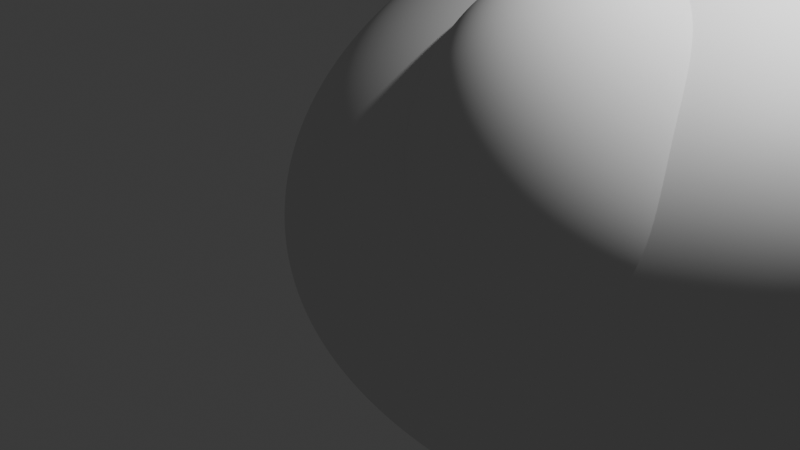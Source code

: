 # Source: ore.blend  (saved by Blender 4.3.34; exported with 4.5.12 LTS)
import bpy
from mathutils import Matrix  # noqa: F401  (used for matrix-valued properties, if any)

bpy.ops.wm.read_factory_settings(use_empty=True)
scene = bpy.context.scene
scene.name = 'Scene'

# ---- collections
col_collection = bpy.data.collections.new('Collection'); scene.collection.children.link(col_collection)

# ---- world
world_world = bpy.data.worlds.new('World'); scene.world = world_world
world_world.use_nodes = True; world_world.node_tree.nodes.clear()
_N = world_world.node_tree.nodes; _L = world_world.node_tree.links
n0 = _N.new('ShaderNodeOutputWorld'); n0.name = 'World Output'; n0.location = (300, 300)
n1 = _N.new('ShaderNodeBackground'); n1.name = 'Background'; n1.location = (10, 300)
n1.inputs[0].default_value = (0.05088, 0.05088, 0.05088, 1.0)
_L.new(n1.outputs[0], n0.inputs[0])
n0.is_active_output = True
world_world.color = (0.05088, 0.05088, 0.05088)
world_world.sun_shadow_jitter_overblur = 0.0

# ---- cameras
cam_camera = bpy.data.cameras.new('Camera')
cam_camera.clip_end = 100.0
cam_camera.ortho_scale = 7.314

# ---- lights
light_light = bpy.data.lights.new('Light', 'POINT')
light_light.energy = 1000.0
light_light.shadow_soft_size = 0.1

# ---- meshes
me_rock = bpy.data.meshes.new('rock')
me_rock.from_pydata([(-1.599, -0.8764, -1.627), (-1.164, 2.187, -0.9934), (-1.103, -0.1002, 0.3998), (-0.2305, 1.845, 0.2967), (0.976, -0.7772, -1.432), (2.039, 3.222, -2.685), (1.405, -1.045, 0.6043), (1.877, 1.528, 0.2893)], [], [(0, 2, 3, 1), (0, 1, 5, 4), (0, 4, 6, 2), (7, 6, 4, 5), (7, 3, 2, 6), (7, 5, 1, 3)])
me_rock.polygons.foreach_set('use_smooth', [True] * 6)
_k = {(0, 2): 0.09053, (0, 1): 0.12321, (1, 3): 0.09306, (2, 3): 0.13573, (0, 4): 0.05082, (1, 5): 0.05141, (4, 5): 0.05926, (4, 6): 0.22466, (6, 7): 0.24295, (5, 7): 0.07967, (3, 7): 0.26947}
me_rock.attributes.new('crease_edge', 'FLOAT', 'EDGE').data.foreach_set('value', [_k.get((min(e.vertices), max(e.vertices)), 0.0) for e in me_rock.edges])
me_rock.update()
me_rock_002 = bpy.data.meshes.new('rock.002')
me_rock_002.from_pydata([(-0.5, -0.5, -0.5), (-0.5, 0.5, -0.5), (-0.5, 0.5, 0.5), (-0.5, -0.5, 0.5), (0.5, -0.5, -0.5), (0.5, 0.5, -0.5), (0.5, 0.5, 0.5), (0.5, -0.5, 0.5)], [], [(0, 2, 6, 1), (1, 6, 7, 5), (5, 7, 3, 4), (4, 3, 2, 0), (0, 1, 5, 4), (3, 7, 6, 2)])
me_rock_002.polygons.foreach_set('use_smooth', [True] * 6)
_k = {(0, 2): 0.42291, (0, 1): 0.23698, (1, 6): 0.21537, (2, 6): 0.42148, (1, 5): 0.39431, (5, 7): 0.15325, (6, 7): 0.20231, (4, 5): 0.30263, (3, 4): 0.28827, (3, 7): 0.17956, (0, 4): 0.27523, (2, 3): 0.3136}
me_rock_002.attributes.new('crease_edge', 'FLOAT', 'EDGE').data.foreach_set('value', [_k.get((min(e.vertices), max(e.vertices)), 0.0) for e in me_rock_002.edges])
me_rock_002.update()
me_rock_003 = bpy.data.meshes.new('rock.003')
me_rock_003.from_pydata([(0.0, 0.0, 0.0), (0.5, -0.5, -0.5), (0.5, 0.5, -0.5), (-0.5, 0.5, -0.5), (0.5, -0.5, 0.5), (0.5, 0.5, 0.5), (-0.5, 0.5, 0.5), (-0.5, -0.5, 0.5)], [], [(0, 2, 1), (0, 3, 2), (0, 6, 3), (0, 7, 6), (0, 4, 7), (0, 1, 4), (5, 4, 1, 2), (5, 2, 3, 6), (5, 6, 7, 4)])
me_rock_003.polygons.foreach_set('use_smooth', [True] * 9)
_k = {(0, 2): 0.19781, (0, 1): 0.23935, (3, 6): 0.40473, (6, 7): 0.46571, (4, 7): 0.24134, (4, 5): 0.19359}
me_rock_003.attributes.new('crease_edge', 'FLOAT', 'EDGE').data.foreach_set('value', [_k.get((min(e.vertices), max(e.vertices)), 0.0) for e in me_rock_003.edges])
me_rock_003.update()
me_rock_004 = bpy.data.meshes.new('rock.004')
me_rock_004.from_pydata([(0.8955, 0.1378, 0.7124), (0.5, -0.5, -0.5), (1.306, 0.3611, -0.687), (-0.8965, 0.4326, -0.8372), (-0.5, -0.5, -0.5), (-0.5, -0.5, 0.5), (-0.7538, 0.5759, 0.1588)], [], [(0, 1, 2), (0, 4, 1), (0, 5, 4), (0, 6, 5), (0, 2, 3, 6), (2, 1, 4, 3), (3, 4, 5, 6)])
me_rock_004.polygons.foreach_set('use_smooth', [True] * 7)
_k = {(0, 1): 0.43337, (0, 2): 0.1459, (1, 2): 0.10098, (0, 4): 0.67919, (1, 4): 0.12666, (0, 5): 0.09469, (4, 5): 0.10198, (0, 6): 0.11262, (5, 6): 0.62022, (3, 6): 0.61873, (2, 3): 0.55132, (3, 4): 0.22024}
me_rock_004.attributes.new('crease_edge', 'FLOAT', 'EDGE').data.foreach_set('value', [_k.get((min(e.vertices), max(e.vertices)), 0.0) for e in me_rock_004.edges])
me_rock_004.update()
me_rock_005 = bpy.data.meshes.new('rock.005')
me_rock_005.from_pydata([(0.0, 0.0, 0.0), (0.5, -0.5, -0.5), (0.5, 0.5, -0.5), (-0.5, 0.5, -0.5), (0.5, -0.5, 0.5), (0.5, 0.5, 0.5), (-0.5, 0.5, 0.5), (-0.5, -0.5, 0.5)], [], [(0, 2, 1), (0, 3, 2), (0, 6, 3), (0, 7, 6), (0, 4, 7), (0, 1, 4), (5, 4, 1, 2), (5, 2, 3, 6), (5, 6, 7, 4)])
me_rock_005.polygons.foreach_set('use_smooth', [True] * 9)
_k = {(0, 2): 0.25082, (0, 1): 0.23788, (3, 6): 0.25914, (6, 7): 0.51626, (4, 7): 0.2323, (4, 5): 0.26284}
me_rock_005.attributes.new('crease_edge', 'FLOAT', 'EDGE').data.foreach_set('value', [_k.get((min(e.vertices), max(e.vertices)), 0.0) for e in me_rock_005.edges])
me_rock_005.update()
me_rock_006 = bpy.data.meshes.new('rock.006')
me_rock_006.from_pydata([(-0.5, -0.5, -0.5), (-0.5, 0.5, -0.5), (-0.5, -0.5, 0.5), (-0.5, 0.5, 0.5), (0.5, -0.5, -0.5), (0.5, 0.5, -0.5), (0.5, -0.5, 0.5), (0.5, 0.5, 0.5)], [], [(0, 2, 3, 1), (0, 1, 5, 4), (0, 4, 6, 2), (7, 6, 4, 5), (7, 3, 2, 6), (7, 5, 1, 3)])
me_rock_006.polygons.foreach_set('use_smooth', [True] * 6)
_k = {(0, 2): 0.11468, (0, 1): 0.04596, (1, 3): 0.20979, (2, 3): 0.24433, (0, 4): 0.29976, (1, 5): 0.05202, (4, 5): 0.00717, (2, 6): 0.09542, (6, 7): 0.29124, (5, 7): 0.17991}
me_rock_006.attributes.new('crease_edge', 'FLOAT', 'EDGE').data.foreach_set('value', [_k.get((min(e.vertices), max(e.vertices)), 0.0) for e in me_rock_006.edges])
me_rock_006.update()
me_rock_007 = bpy.data.meshes.new('rock.007')
me_rock_007.from_pydata([(0.5, 0.0, 0.5), (0.5, -0.5, -0.5), (0.5, 0.5, -0.5), (-0.5, 0.5, -0.5), (-0.5, 0.5, 0.5), (-0.5, -0.5, 0.5), (-0.5, -0.5, -0.5)], [], [(0, 1, 2), (0, 2, 3, 4), (0, 5, 6, 1), (0, 4, 5), (1, 6, 3, 2), (3, 6, 5, 4)])
me_rock_007.polygons.foreach_set('use_smooth', [True] * 6)
me_rock_007.update()
me_rock_008 = bpy.data.meshes.new('rock.008')
me_rock_008.from_pydata([(0.8955, 0.1378, 0.7124), (0.5, -0.5, -0.5), (1.306, 0.3611, -0.687), (-0.8965, 0.4326, -0.8372), (-0.5, -0.5, -0.5), (-0.5, -0.5, 0.5), (-0.7538, 0.5759, 0.1588)], [], [(0, 1, 2), (0, 4, 1), (0, 5, 4), (0, 6, 5), (0, 2, 3, 6), (2, 1, 4, 3), (3, 4, 5, 6)])
me_rock_008.polygons.foreach_set('use_smooth', [True] * 7)
_k = {(0, 1): 0.43337, (0, 2): 0.1459, (1, 2): 0.10098, (0, 4): 0.67919, (1, 4): 0.12666, (0, 5): 0.09469, (4, 5): 0.10198, (0, 6): 0.11262, (5, 6): 0.62022, (3, 6): 0.61873, (2, 3): 0.55132, (3, 4): 0.22024}
me_rock_008.attributes.new('crease_edge', 'FLOAT', 'EDGE').data.foreach_set('value', [_k.get((min(e.vertices), max(e.vertices)), 0.0) for e in me_rock_008.edges])
me_rock_008.update()

# ---- objects
ob_light = bpy.data.objects.new('Light', light_light)
ob_camera = bpy.data.objects.new('Camera', cam_camera)
ob_rock = bpy.data.objects.new('rock', me_rock)
ob_rock_002 = bpy.data.objects.new('rock.002', me_rock_002)
ob_rock_003 = bpy.data.objects.new('rock.003', me_rock_003)
ob_rock_004 = bpy.data.objects.new('rock.004', me_rock_004)
ob_rock_005 = bpy.data.objects.new('rock.005', me_rock_005)
ob_rock_006 = bpy.data.objects.new('rock.006', me_rock_006)
ob_rock_007 = bpy.data.objects.new('rock.007', me_rock_007)
ob_rock_001 = bpy.data.objects.new('rock.001', me_rock_008)

# ---- transforms, parenting, visibility, modifiers, constraints
ob_light.location = (4.076, 1.005, 5.904)
ob_light.rotation_euler = (0.6503, 0.05522, 1.866)
ob_light.lock_rotations_4d = False
ob_light.empty_display_type = 'ARROWS'
ob_light.color = (0.0, 0.0, 0.0, 0.0)
ob_light.lineart.crease_threshold = 0.0
ob_camera.location = (7.359, -6.926, 4.958)
ob_camera.rotation_euler = (1.109, 0.0, 0.8149)
ob_camera.lock_rotations_4d = False
ob_camera.empty_display_type = 'ARROWS'
ob_camera.color = (0.0, 0.0, 0.0, 0.0)
ob_camera.display_type = 'WIRE'
ob_camera.lineart.crease_threshold = 0.0
ob_rock.location = (0.2949, 1.762, 1.176)
ob_rock.scale = (3.098, 3.098, 3.098)
_m = ob_rock.modifiers.new('Subsurf', 'SUBSURF')
_m.levels = 2
_m.render_levels = 3
_m = ob_rock.modifiers.new('Subsurf.001', 'SUBSURF')
_m.levels = 2
_m.render_levels = 3
_m = ob_rock.modifiers.new('Displace', 'DISPLACE')
_m.mid_level = 0.0
_m.strength = 0.005872
_m = ob_rock.modifiers.new('Displace.001', 'DISPLACE')
_m.mid_level = 0.0
_m.strength = 0.2759
_m = ob_rock.modifiers.new('Displace.002', 'DISPLACE')
_m.strength = 0.03754
_m = ob_rock.modifiers.new('Displace.003', 'DISPLACE')
_m.strength = 0.03282
ob_rock_002.location = (2.968, 2.81, 1.642)
ob_rock_002.rotation_euler = (0.1128, 0.5567, 0.2346)
_m = ob_rock_002.modifiers.new('Subsurf', 'SUBSURF')
_m.levels = 2
_m.render_levels = 3
_m = ob_rock_002.modifiers.new('Subsurf.001', 'SUBSURF')
_m.levels = 2
_m.render_levels = 3
_m = ob_rock_002.modifiers.new('Displace', 'DISPLACE')
_m.mid_level = 0.0
_m.strength = 0.00428
_m = ob_rock_002.modifiers.new('Displace.001', 'DISPLACE')
_m.mid_level = 0.0
_m.strength = 0.4613
_m = ob_rock_002.modifiers.new('Displace.002', 'DISPLACE')
_m.strength = 0.05171
_m = ob_rock_002.modifiers.new('Displace.003', 'DISPLACE')
_m.strength = 0.01867
ob_rock_003.location = (3.036, 6.667, 0.2115)
ob_rock_003.scale = (1.425, 1.425, 1.425)
_m = ob_rock_003.modifiers.new('Subsurf', 'SUBSURF')
_m.levels = 2
_m.render_levels = 3
_m = ob_rock_003.modifiers.new('Subsurf.001', 'SUBSURF')
_m.levels = 2
_m.render_levels = 3
_m = ob_rock_003.modifiers.new('Displace', 'DISPLACE')
_m.mid_level = 0.0
_m.strength = 0.006095
_m = ob_rock_003.modifiers.new('Displace.001', 'DISPLACE')
_m.mid_level = 0.0
_m.strength = 0.4035
_m = ob_rock_003.modifiers.new('Displace.002', 'DISPLACE')
_m.strength = 0.03837
_m = ob_rock_003.modifiers.new('Displace.003', 'DISPLACE')
_m.strength = 0.02387
ob_rock_004.location = (-1.189, 3.718, 0.8433)
ob_rock_004.rotation_euler = (2.115, 0.07204, 4.547)
ob_rock_004.scale = (1.679, 1.679, 1.679)
_m = ob_rock_004.modifiers.new('Subsurf', 'SUBSURF')
_m.levels = 2
_m.render_levels = 3
_m = ob_rock_004.modifiers.new('Subsurf.001', 'SUBSURF')
_m.levels = 2
_m.render_levels = 3
_m = ob_rock_004.modifiers.new('Displace', 'DISPLACE')
_m.mid_level = 0.0
_m.strength = 0.00534
_m = ob_rock_004.modifiers.new('Displace.001', 'DISPLACE')
_m.mid_level = 0.0
_m.strength = 0.3062
_m = ob_rock_004.modifiers.new('Displace.002', 'DISPLACE')
_m.strength = 0.0511
_m = ob_rock_004.modifiers.new('Displace.003', 'DISPLACE')
_m.strength = 0.02003
ob_rock_005.location = (-0.3904, 1.548, 0.5605)
ob_rock_005.rotation_euler = (1.051, 0.3874, -0.6877)
ob_rock_005.scale = (1.022, 1.022, 1.022)
_m = ob_rock_005.modifiers.new('Subsurf', 'SUBSURF')
_m.levels = 2
_m.render_levels = 3
_m = ob_rock_005.modifiers.new('Subsurf.001', 'SUBSURF')
_m.levels = 2
_m.render_levels = 3
_m = ob_rock_005.modifiers.new('Displace', 'DISPLACE')
_m.mid_level = 0.0
_m.strength = 0.006607
_m = ob_rock_005.modifiers.new('Displace.001', 'DISPLACE')
_m.mid_level = 0.0
_m.strength = 0.7765
_m = ob_rock_005.modifiers.new('Displace.002', 'DISPLACE')
_m.strength = 0.04077
_m = ob_rock_005.modifiers.new('Displace.003', 'DISPLACE')
_m.strength = 0.01503
ob_rock_006.location = (3.719, 2.253, 0.2802)
ob_rock_006.rotation_euler = (0.2499, -0.1991, 0.116)
ob_rock_006.scale = (2.01, 2.01, 2.01)
_m = ob_rock_006.modifiers.new('Subsurf', 'SUBSURF')
_m.levels = 2
_m.render_levels = 3
_m = ob_rock_006.modifiers.new('Subsurf.001', 'SUBSURF')
_m.levels = 2
_m.render_levels = 3
_m = ob_rock_006.modifiers.new('Displace', 'DISPLACE')
_m.mid_level = 0.0
_m.strength = 0.005134
_m = ob_rock_006.modifiers.new('Displace.001', 'DISPLACE')
_m.mid_level = 0.0
_m.strength = 0.43
_m = ob_rock_006.modifiers.new('Displace.002', 'DISPLACE')
_m.strength = 0.07009
_m = ob_rock_006.modifiers.new('Displace.003', 'DISPLACE')
_m.strength = 0.04993
ob_rock_007.location = (1.955, 0.8223, 0.8958)
ob_rock_007.scale = (1.808, 1.808, 1.808)
_m = ob_rock_007.modifiers.new('Subsurf', 'SUBSURF')
_m.levels = 2
_m.render_levels = 3
_m = ob_rock_007.modifiers.new('Subsurf.001', 'SUBSURF')
_m.levels = 2
_m.render_levels = 3
_m = ob_rock_007.modifiers.new('Displace', 'DISPLACE')
_m.mid_level = 0.0
_m.strength = 0.006365
_m = ob_rock_007.modifiers.new('Displace.001', 'DISPLACE')
_m.mid_level = 0.0
_m.strength = 0.6052
_m = ob_rock_007.modifiers.new('Displace.002', 'DISPLACE')
_m.strength = 0.03963
_m = ob_rock_007.modifiers.new('Displace.003', 'DISPLACE')
_m.strength = 0.02996
ob_rock_001.location = (-0.8066, 6.013, -0.09143)
ob_rock_001.rotation_euler = (5.83, 0.4487, 4.698)
ob_rock_001.scale = (1.02, 1.02, 1.02)
_m = ob_rock_001.modifiers.new('Subsurf', 'SUBSURF')
_m.levels = 2
_m.render_levels = 3
_m = ob_rock_001.modifiers.new('Subsurf.001', 'SUBSURF')
_m.levels = 2
_m.render_levels = 3
_m = ob_rock_001.modifiers.new('Displace', 'DISPLACE')
_m.mid_level = 0.0
_m.strength = 0.00534
_m = ob_rock_001.modifiers.new('Displace.001', 'DISPLACE')
_m.mid_level = 0.0
_m.strength = 0.3062
_m = ob_rock_001.modifiers.new('Displace.002', 'DISPLACE')
_m.strength = 0.0511
_m = ob_rock_001.modifiers.new('Displace.003', 'DISPLACE')
_m.strength = 0.02003

# ---- collection membership
col_collection.objects.link(ob_light)
col_collection.objects.link(ob_camera)
col_collection.objects.link(ob_rock)
col_collection.objects.link(ob_rock_002)
col_collection.objects.link(ob_rock_003)
col_collection.objects.link(ob_rock_004)
col_collection.objects.link(ob_rock_005)
col_collection.objects.link(ob_rock_006)
col_collection.objects.link(ob_rock_007)
col_collection.objects.link(ob_rock_001)

# ---- scene / render settings (as saved in the file)
scene.camera = ob_camera
scene.frame_start = 1; scene.frame_end = 250; scene.frame_set(1)
scene.render.engine = 'BLENDER_EEVEE_NEXT'
bpy.context.view_layer.update()
